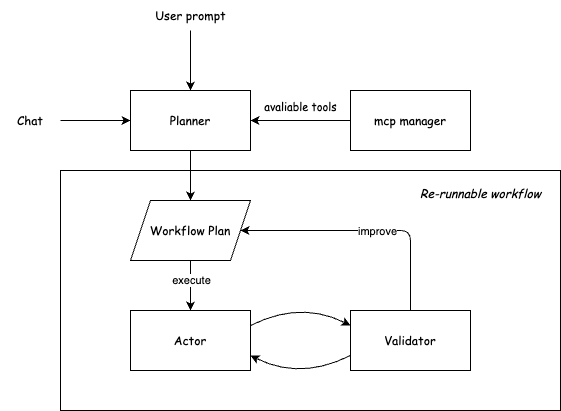

The diagram above was exported from draw.io. Its source (the exported page's mxGraphModel, read from the mxfile embedded in the PNG):
<mxGraphModel dx="886" dy="560" grid="1" gridSize="10" guides="1" tooltips="1" connect="1" arrows="1" fold="1" page="1" pageScale="1" pageWidth="827" pageHeight="1169" math="0" shadow="0">
  <root>
    <mxCell id="0" />
    <mxCell id="1" parent="0" />
    <mxCell id="12" value="" style="rounded=0;whiteSpace=wrap;html=1;fontFamily=Comic Sans MS;" parent="1" vertex="1">
      <mxGeometry x="180" y="490" width="500" height="240" as="geometry" />
    </mxCell>
    <mxCell id="9" value="" style="edgeStyle=none;html=1;fontFamily=Comic Sans MS;" parent="1" source="2" target="8" edge="1">
      <mxGeometry relative="1" as="geometry" />
    </mxCell>
    <mxCell id="2" value="Planner" style="rounded=0;whiteSpace=wrap;html=1;fontFamily=Comic Sans MS;" parent="1" vertex="1">
      <mxGeometry x="250" y="410" width="120" height="60" as="geometry" />
    </mxCell>
    <mxCell id="5" value="" style="edgeStyle=none;html=1;fontFamily=Comic Sans MS;entryX=0.5;entryY=0;entryDx=0;entryDy=0;" parent="1" source="4" target="2" edge="1">
      <mxGeometry relative="1" as="geometry" />
    </mxCell>
    <mxCell id="4" value="User prompt" style="text;html=1;align=center;verticalAlign=middle;resizable=0;points=[];autosize=1;strokeColor=none;fillColor=none;fontFamily=Comic Sans MS;" parent="1" vertex="1">
      <mxGeometry x="265" y="320" width="90" height="30" as="geometry" />
    </mxCell>
    <mxCell id="17" value="" style="edgeStyle=none;html=1;fontFamily=Comic Sans MS;" parent="1" source="8" target="16" edge="1">
      <mxGeometry relative="1" as="geometry" />
    </mxCell>
    <mxCell id="23" value="execute" style="edgeLabel;html=1;align=center;verticalAlign=middle;resizable=0;points=[];" parent="17" vertex="1" connectable="0">
      <mxGeometry x="-0.2533" relative="1" as="geometry">
        <mxPoint as="offset" />
      </mxGeometry>
    </mxCell>
    <mxCell id="8" value="Workflow Plan" style="shape=parallelogram;perimeter=parallelogramPerimeter;whiteSpace=wrap;html=1;fixedSize=1;fontFamily=Comic Sans MS;rounded=0;" parent="1" vertex="1">
      <mxGeometry x="250" y="520" width="120" height="60" as="geometry" />
    </mxCell>
    <mxCell id="11" style="edgeStyle=none;html=1;entryX=0;entryY=0.5;entryDx=0;entryDy=0;rounded=1;curved=0;fontFamily=Comic Sans MS;" parent="1" source="10" target="2" edge="1">
      <mxGeometry relative="1" as="geometry">
        <Array as="points">
          <mxPoint x="250" y="440" />
        </Array>
      </mxGeometry>
    </mxCell>
    <mxCell id="10" value="Chat" style="text;html=1;align=center;verticalAlign=middle;whiteSpace=wrap;rounded=0;fontFamily=Comic Sans MS;" parent="1" vertex="1">
      <mxGeometry x="120" y="425" width="60" height="30" as="geometry" />
    </mxCell>
    <mxCell id="14" value="" style="edgeStyle=none;html=1;fontFamily=Comic Sans MS;" parent="1" source="13" target="2" edge="1">
      <mxGeometry relative="1" as="geometry" />
    </mxCell>
    <mxCell id="15" value="avaliable tools" style="edgeLabel;html=1;align=center;verticalAlign=middle;resizable=0;points=[];fontFamily=Comic Sans MS;" parent="14" vertex="1" connectable="0">
      <mxGeometry x="0.02" y="-4" relative="1" as="geometry">
        <mxPoint y="-11" as="offset" />
      </mxGeometry>
    </mxCell>
    <mxCell id="13" value="mcp manager" style="rounded=0;whiteSpace=wrap;html=1;fontFamily=Comic Sans MS;" parent="1" vertex="1">
      <mxGeometry x="470" y="410" width="120" height="60" as="geometry" />
    </mxCell>
    <mxCell id="19" style="edgeStyle=none;html=1;exitX=1;exitY=0.25;exitDx=0;exitDy=0;entryX=0;entryY=0.25;entryDx=0;entryDy=0;rounded=0;curved=1;fontFamily=Comic Sans MS;" parent="1" source="16" target="18" edge="1">
      <mxGeometry relative="1" as="geometry">
        <Array as="points">
          <mxPoint x="420" y="620" />
        </Array>
      </mxGeometry>
    </mxCell>
    <mxCell id="16" value="Actor" style="rounded=0;whiteSpace=wrap;html=1;fontFamily=Comic Sans MS;" parent="1" vertex="1">
      <mxGeometry x="250" y="630" width="120" height="60" as="geometry" />
    </mxCell>
    <mxCell id="20" style="edgeStyle=none;html=1;exitX=0;exitY=0.75;exitDx=0;exitDy=0;entryX=1;entryY=0.75;entryDx=0;entryDy=0;rounded=0;curved=1;fontFamily=Comic Sans MS;" parent="1" source="18" target="16" edge="1">
      <mxGeometry relative="1" as="geometry">
        <Array as="points">
          <mxPoint x="420" y="700" />
        </Array>
      </mxGeometry>
    </mxCell>
    <mxCell id="22" style="edgeStyle=none;html=1;entryX=1;entryY=0.5;entryDx=0;entryDy=0;" parent="1" source="18" target="8" edge="1">
      <mxGeometry relative="1" as="geometry">
        <Array as="points">
          <mxPoint x="530" y="550" />
        </Array>
      </mxGeometry>
    </mxCell>
    <mxCell id="24" value="improve" style="edgeLabel;html=1;align=center;verticalAlign=middle;resizable=0;points=[];" parent="22" vertex="1" connectable="0">
      <mxGeometry x="-0.086" relative="1" as="geometry">
        <mxPoint as="offset" />
      </mxGeometry>
    </mxCell>
    <mxCell id="18" value="Validator" style="rounded=0;whiteSpace=wrap;html=1;fontFamily=Comic Sans MS;" parent="1" vertex="1">
      <mxGeometry x="470" y="630" width="120" height="60" as="geometry" />
    </mxCell>
    <mxCell id="21" value="Re-runnable workflow" style="text;html=1;align=center;verticalAlign=middle;resizable=0;points=[];autosize=1;strokeColor=none;fillColor=none;fontStyle=2;fontFamily=Comic Sans MS;" parent="1" vertex="1">
      <mxGeometry x="530" y="498" width="140" height="30" as="geometry" />
    </mxCell>
  </root>
</mxGraphModel>